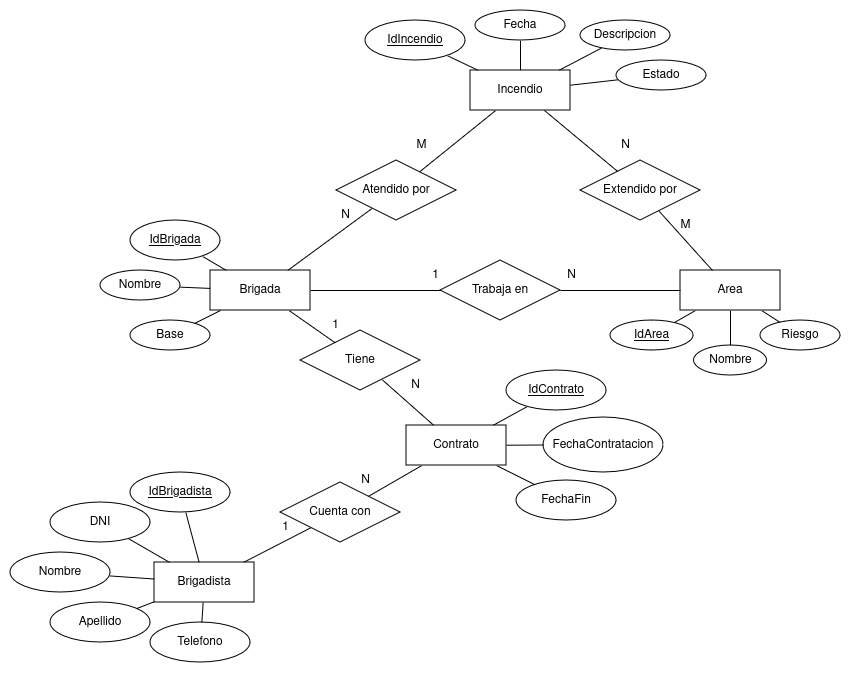

The diagram above was exported from draw.io. Its source (the exported page's mxGraphModel, read from the mxfile embedded in the PNG):
<mxGraphModel dx="1434" dy="764" grid="1" gridSize="10" guides="1" tooltips="1" connect="1" arrows="1" fold="1" page="1" pageScale="1" pageWidth="827" pageHeight="1169" math="0" shadow="0">
  <root>
    <mxCell id="0" />
    <mxCell id="1" parent="0" />
    <mxCell id="unesAVIN2KmLazHX4lXs-16" style="rounded=0;orthogonalLoop=1;jettySize=auto;html=1;endArrow=none;endFill=0;" parent="1" source="unesAVIN2KmLazHX4lXs-1" target="unesAVIN2KmLazHX4lXs-15" edge="1">
      <mxGeometry relative="1" as="geometry">
        <mxPoint x="410" y="400" as="sourcePoint" />
      </mxGeometry>
    </mxCell>
    <mxCell id="unesAVIN2KmLazHX4lXs-18" style="rounded=0;orthogonalLoop=1;jettySize=auto;html=1;endArrow=none;endFill=0;" parent="1" source="unesAVIN2KmLazHX4lXs-1" target="unesAVIN2KmLazHX4lXs-14" edge="1">
      <mxGeometry relative="1" as="geometry" />
    </mxCell>
    <mxCell id="unesAVIN2KmLazHX4lXs-20" style="rounded=0;orthogonalLoop=1;jettySize=auto;html=1;endArrow=none;endFill=0;" parent="1" source="unesAVIN2KmLazHX4lXs-1" target="unesAVIN2KmLazHX4lXs-11" edge="1">
      <mxGeometry relative="1" as="geometry" />
    </mxCell>
    <mxCell id="unesAVIN2KmLazHX4lXs-32" style="rounded=0;orthogonalLoop=1;jettySize=auto;html=1;endArrow=none;endFill=0;" parent="1" source="unesAVIN2KmLazHX4lXs-1" target="unesAVIN2KmLazHX4lXs-31" edge="1">
      <mxGeometry relative="1" as="geometry" />
    </mxCell>
    <mxCell id="unesAVIN2KmLazHX4lXs-33" style="rounded=0;orthogonalLoop=1;jettySize=auto;html=1;endArrow=none;endFill=0;" parent="1" source="unesAVIN2KmLazHX4lXs-1" target="unesAVIN2KmLazHX4lXs-30" edge="1">
      <mxGeometry relative="1" as="geometry" />
    </mxCell>
    <mxCell id="unesAVIN2KmLazHX4lXs-1" value="Brigada" style="whiteSpace=wrap;html=1;align=center;" parent="1" vertex="1">
      <mxGeometry x="330" y="370" width="100" height="40" as="geometry" />
    </mxCell>
    <mxCell id="unesAVIN2KmLazHX4lXs-25" style="rounded=0;orthogonalLoop=1;jettySize=auto;html=1;endArrow=none;endFill=0;" parent="1" source="unesAVIN2KmLazHX4lXs-3" target="unesAVIN2KmLazHX4lXs-13" edge="1">
      <mxGeometry relative="1" as="geometry" />
    </mxCell>
    <mxCell id="unesAVIN2KmLazHX4lXs-64" style="rounded=0;orthogonalLoop=1;jettySize=auto;html=1;endArrow=none;endFill=0;" parent="1" source="unesAVIN2KmLazHX4lXs-3" target="unesAVIN2KmLazHX4lXs-59" edge="1">
      <mxGeometry relative="1" as="geometry" />
    </mxCell>
    <mxCell id="unesAVIN2KmLazHX4lXs-65" style="rounded=0;orthogonalLoop=1;jettySize=auto;html=1;endArrow=none;endFill=0;" parent="1" source="unesAVIN2KmLazHX4lXs-3" target="unesAVIN2KmLazHX4lXs-60" edge="1">
      <mxGeometry relative="1" as="geometry" />
    </mxCell>
    <mxCell id="unesAVIN2KmLazHX4lXs-66" style="rounded=0;orthogonalLoop=1;jettySize=auto;html=1;endArrow=none;endFill=0;" parent="1" source="unesAVIN2KmLazHX4lXs-3" target="unesAVIN2KmLazHX4lXs-61" edge="1">
      <mxGeometry relative="1" as="geometry" />
    </mxCell>
    <mxCell id="unesAVIN2KmLazHX4lXs-67" style="rounded=0;orthogonalLoop=1;jettySize=auto;html=1;endArrow=none;endFill=0;" parent="1" source="unesAVIN2KmLazHX4lXs-3" target="unesAVIN2KmLazHX4lXs-63" edge="1">
      <mxGeometry relative="1" as="geometry" />
    </mxCell>
    <mxCell id="unesAVIN2KmLazHX4lXs-68" style="rounded=0;orthogonalLoop=1;jettySize=auto;html=1;endArrow=none;endFill=0;" parent="1" source="unesAVIN2KmLazHX4lXs-3" target="unesAVIN2KmLazHX4lXs-62" edge="1">
      <mxGeometry relative="1" as="geometry" />
    </mxCell>
    <mxCell id="unesAVIN2KmLazHX4lXs-3" value="Brigadista" style="whiteSpace=wrap;html=1;align=center;" parent="1" vertex="1">
      <mxGeometry x="274" y="662" width="100" height="40" as="geometry" />
    </mxCell>
    <mxCell id="unesAVIN2KmLazHX4lXs-21" style="rounded=0;orthogonalLoop=1;jettySize=auto;html=1;endArrow=none;endFill=0;" parent="1" source="unesAVIN2KmLazHX4lXs-4" target="unesAVIN2KmLazHX4lXs-11" edge="1">
      <mxGeometry relative="1" as="geometry" />
    </mxCell>
    <mxCell id="unesAVIN2KmLazHX4lXs-50" style="rounded=0;orthogonalLoop=1;jettySize=auto;html=1;endArrow=none;endFill=0;" parent="1" source="unesAVIN2KmLazHX4lXs-4" target="unesAVIN2KmLazHX4lXs-47" edge="1">
      <mxGeometry relative="1" as="geometry" />
    </mxCell>
    <mxCell id="unesAVIN2KmLazHX4lXs-51" style="rounded=0;orthogonalLoop=1;jettySize=auto;html=1;endArrow=none;endFill=0;" parent="1" source="unesAVIN2KmLazHX4lXs-4" target="unesAVIN2KmLazHX4lXs-48" edge="1">
      <mxGeometry relative="1" as="geometry" />
    </mxCell>
    <mxCell id="unesAVIN2KmLazHX4lXs-52" style="rounded=0;orthogonalLoop=1;jettySize=auto;html=1;endArrow=none;endFill=0;" parent="1" source="unesAVIN2KmLazHX4lXs-4" target="unesAVIN2KmLazHX4lXs-49" edge="1">
      <mxGeometry relative="1" as="geometry" />
    </mxCell>
    <mxCell id="unesAVIN2KmLazHX4lXs-4" value="Incendio" style="whiteSpace=wrap;html=1;align=center;" parent="1" vertex="1">
      <mxGeometry x="590" y="170" width="100" height="40" as="geometry" />
    </mxCell>
    <mxCell id="unesAVIN2KmLazHX4lXs-56" style="rounded=0;orthogonalLoop=1;jettySize=auto;html=1;endArrow=none;endFill=0;" parent="1" source="unesAVIN2KmLazHX4lXs-5" target="unesAVIN2KmLazHX4lXs-55" edge="1">
      <mxGeometry relative="1" as="geometry" />
    </mxCell>
    <mxCell id="unesAVIN2KmLazHX4lXs-57" style="rounded=0;orthogonalLoop=1;jettySize=auto;html=1;endArrow=none;endFill=0;" parent="1" source="unesAVIN2KmLazHX4lXs-5" target="unesAVIN2KmLazHX4lXs-53" edge="1">
      <mxGeometry relative="1" as="geometry" />
    </mxCell>
    <mxCell id="unesAVIN2KmLazHX4lXs-58" style="rounded=0;orthogonalLoop=1;jettySize=auto;html=1;endArrow=none;endFill=0;" parent="1" source="unesAVIN2KmLazHX4lXs-5" target="unesAVIN2KmLazHX4lXs-54" edge="1">
      <mxGeometry relative="1" as="geometry" />
    </mxCell>
    <mxCell id="unesAVIN2KmLazHX4lXs-5" value="Area" style="whiteSpace=wrap;html=1;align=center;" parent="1" vertex="1">
      <mxGeometry x="800" y="370" width="100" height="40" as="geometry" />
    </mxCell>
    <mxCell id="unesAVIN2KmLazHX4lXs-17" style="rounded=0;orthogonalLoop=1;jettySize=auto;html=1;endArrow=none;endFill=0;" parent="1" source="unesAVIN2KmLazHX4lXs-6" target="unesAVIN2KmLazHX4lXs-15" edge="1">
      <mxGeometry relative="1" as="geometry" />
    </mxCell>
    <mxCell id="unesAVIN2KmLazHX4lXs-24" style="rounded=0;orthogonalLoop=1;jettySize=auto;html=1;endArrow=none;endFill=0;" parent="1" source="unesAVIN2KmLazHX4lXs-6" target="unesAVIN2KmLazHX4lXs-13" edge="1">
      <mxGeometry relative="1" as="geometry" />
    </mxCell>
    <mxCell id="unesAVIN2KmLazHX4lXs-70" style="rounded=0;orthogonalLoop=1;jettySize=auto;html=1;endArrow=none;endFill=0;" parent="1" source="unesAVIN2KmLazHX4lXs-6" target="unesAVIN2KmLazHX4lXs-69" edge="1">
      <mxGeometry relative="1" as="geometry" />
    </mxCell>
    <mxCell id="unesAVIN2KmLazHX4lXs-72" style="rounded=0;orthogonalLoop=1;jettySize=auto;html=1;endArrow=none;endFill=0;" parent="1" source="unesAVIN2KmLazHX4lXs-6" target="unesAVIN2KmLazHX4lXs-71" edge="1">
      <mxGeometry relative="1" as="geometry" />
    </mxCell>
    <mxCell id="unesAVIN2KmLazHX4lXs-76" style="rounded=0;orthogonalLoop=1;jettySize=auto;html=1;endArrow=none;endFill=0;" parent="1" source="unesAVIN2KmLazHX4lXs-6" target="unesAVIN2KmLazHX4lXs-75" edge="1">
      <mxGeometry relative="1" as="geometry" />
    </mxCell>
    <mxCell id="unesAVIN2KmLazHX4lXs-6" value="Contrato" style="whiteSpace=wrap;html=1;align=center;" parent="1" vertex="1">
      <mxGeometry x="526" y="525" width="100" height="40" as="geometry" />
    </mxCell>
    <mxCell id="unesAVIN2KmLazHX4lXs-11" value="Atendido por" style="shape=rhombus;perimeter=rhombusPerimeter;whiteSpace=wrap;html=1;align=center;" parent="1" vertex="1">
      <mxGeometry x="456" y="260" width="120" height="60" as="geometry" />
    </mxCell>
    <mxCell id="unesAVIN2KmLazHX4lXs-22" style="rounded=0;orthogonalLoop=1;jettySize=auto;html=1;endArrow=none;endFill=0;" parent="1" source="unesAVIN2KmLazHX4lXs-12" target="unesAVIN2KmLazHX4lXs-4" edge="1">
      <mxGeometry relative="1" as="geometry" />
    </mxCell>
    <mxCell id="unesAVIN2KmLazHX4lXs-23" style="rounded=0;orthogonalLoop=1;jettySize=auto;html=1;endArrow=none;endFill=0;" parent="1" source="unesAVIN2KmLazHX4lXs-12" target="unesAVIN2KmLazHX4lXs-5" edge="1">
      <mxGeometry relative="1" as="geometry" />
    </mxCell>
    <mxCell id="unesAVIN2KmLazHX4lXs-12" value="Extendido por" style="shape=rhombus;perimeter=rhombusPerimeter;whiteSpace=wrap;html=1;align=center;" parent="1" vertex="1">
      <mxGeometry x="700" y="260" width="120" height="60" as="geometry" />
    </mxCell>
    <mxCell id="unesAVIN2KmLazHX4lXs-13" value="Cuenta con" style="shape=rhombus;perimeter=rhombusPerimeter;whiteSpace=wrap;html=1;align=center;" parent="1" vertex="1">
      <mxGeometry x="400" y="582" width="120" height="60" as="geometry" />
    </mxCell>
    <mxCell id="unesAVIN2KmLazHX4lXs-19" style="rounded=0;orthogonalLoop=1;jettySize=auto;html=1;endArrow=none;endFill=0;" parent="1" source="unesAVIN2KmLazHX4lXs-14" target="unesAVIN2KmLazHX4lXs-5" edge="1">
      <mxGeometry relative="1" as="geometry" />
    </mxCell>
    <mxCell id="unesAVIN2KmLazHX4lXs-14" value="Trabaja en" style="shape=rhombus;perimeter=rhombusPerimeter;whiteSpace=wrap;html=1;align=center;" parent="1" vertex="1">
      <mxGeometry x="560" y="360" width="120" height="60" as="geometry" />
    </mxCell>
    <mxCell id="unesAVIN2KmLazHX4lXs-15" value="Tiene" style="shape=rhombus;perimeter=rhombusPerimeter;whiteSpace=wrap;html=1;align=center;" parent="1" vertex="1">
      <mxGeometry x="420" y="430" width="120" height="60" as="geometry" />
    </mxCell>
    <mxCell id="unesAVIN2KmLazHX4lXs-30" value="IdBrigada" style="ellipse;whiteSpace=wrap;html=1;align=center;fontStyle=4;" parent="1" vertex="1">
      <mxGeometry x="250" y="320" width="90" height="40" as="geometry" />
    </mxCell>
    <mxCell id="unesAVIN2KmLazHX4lXs-31" value="Nombre" style="ellipse;whiteSpace=wrap;html=1;align=center;" parent="1" vertex="1">
      <mxGeometry x="220" y="370" width="80" height="30" as="geometry" />
    </mxCell>
    <mxCell id="unesAVIN2KmLazHX4lXs-36" value="1" style="text;html=1;align=center;verticalAlign=middle;resizable=0;points=[];autosize=1;strokeColor=none;fillColor=none;" parent="1" vertex="1">
      <mxGeometry x="540" y="360" width="30" height="30" as="geometry" />
    </mxCell>
    <mxCell id="unesAVIN2KmLazHX4lXs-37" value="1" style="text;html=1;align=center;verticalAlign=middle;resizable=0;points=[];autosize=1;strokeColor=none;fillColor=none;" parent="1" vertex="1">
      <mxGeometry x="440" y="410" width="30" height="30" as="geometry" />
    </mxCell>
    <mxCell id="unesAVIN2KmLazHX4lXs-39" value="1" style="text;html=1;align=center;verticalAlign=middle;resizable=0;points=[];autosize=1;strokeColor=none;fillColor=none;" parent="1" vertex="1">
      <mxGeometry x="390" y="612" width="30" height="30" as="geometry" />
    </mxCell>
    <mxCell id="unesAVIN2KmLazHX4lXs-40" value="N" style="text;html=1;align=center;verticalAlign=middle;resizable=0;points=[];autosize=1;strokeColor=none;fillColor=none;" parent="1" vertex="1">
      <mxGeometry x="676" y="360" width="30" height="30" as="geometry" />
    </mxCell>
    <mxCell id="unesAVIN2KmLazHX4lXs-41" value="N" style="text;html=1;align=center;verticalAlign=middle;resizable=0;points=[];autosize=1;strokeColor=none;fillColor=none;" parent="1" vertex="1">
      <mxGeometry x="450" y="300" width="30" height="30" as="geometry" />
    </mxCell>
    <mxCell id="unesAVIN2KmLazHX4lXs-42" value="M" style="text;html=1;align=center;verticalAlign=middle;resizable=0;points=[];autosize=1;strokeColor=none;fillColor=none;" parent="1" vertex="1">
      <mxGeometry x="526" y="230" width="30" height="30" as="geometry" />
    </mxCell>
    <mxCell id="unesAVIN2KmLazHX4lXs-43" value="N" style="text;html=1;align=center;verticalAlign=middle;resizable=0;points=[];autosize=1;strokeColor=none;fillColor=none;" parent="1" vertex="1">
      <mxGeometry x="730" y="230" width="30" height="30" as="geometry" />
    </mxCell>
    <mxCell id="unesAVIN2KmLazHX4lXs-44" value="M" style="text;html=1;align=center;verticalAlign=middle;resizable=0;points=[];autosize=1;strokeColor=none;fillColor=none;" parent="1" vertex="1">
      <mxGeometry x="790" y="310" width="30" height="30" as="geometry" />
    </mxCell>
    <mxCell id="unesAVIN2KmLazHX4lXs-45" value="N" style="text;html=1;align=center;verticalAlign=middle;resizable=0;points=[];autosize=1;strokeColor=none;fillColor=none;" parent="1" vertex="1">
      <mxGeometry x="470" y="565" width="30" height="30" as="geometry" />
    </mxCell>
    <mxCell id="unesAVIN2KmLazHX4lXs-46" value="N" style="text;html=1;align=center;verticalAlign=middle;resizable=0;points=[];autosize=1;strokeColor=none;fillColor=none;" parent="1" vertex="1">
      <mxGeometry x="520" y="470" width="30" height="30" as="geometry" />
    </mxCell>
    <mxCell id="unesAVIN2KmLazHX4lXs-47" value="IdIncendio" style="ellipse;whiteSpace=wrap;html=1;align=center;fontStyle=4;" parent="1" vertex="1">
      <mxGeometry x="485" y="120" width="100" height="40" as="geometry" />
    </mxCell>
    <mxCell id="unesAVIN2KmLazHX4lXs-48" value="Fecha" style="ellipse;whiteSpace=wrap;html=1;align=center;" parent="1" vertex="1">
      <mxGeometry x="595" y="110" width="90" height="30" as="geometry" />
    </mxCell>
    <mxCell id="unesAVIN2KmLazHX4lXs-49" value="Descripcion" style="ellipse;whiteSpace=wrap;html=1;align=center;" parent="1" vertex="1">
      <mxGeometry x="700" y="120" width="90" height="30" as="geometry" />
    </mxCell>
    <mxCell id="unesAVIN2KmLazHX4lXs-53" value="Nombre" style="ellipse;whiteSpace=wrap;html=1;align=center;" parent="1" vertex="1">
      <mxGeometry x="813.5" y="445" width="73" height="30" as="geometry" />
    </mxCell>
    <mxCell id="unesAVIN2KmLazHX4lXs-54" value="Riesgo" style="ellipse;whiteSpace=wrap;html=1;align=center;" parent="1" vertex="1">
      <mxGeometry x="880" y="420" width="80" height="30" as="geometry" />
    </mxCell>
    <mxCell id="unesAVIN2KmLazHX4lXs-55" value="IdArea" style="ellipse;whiteSpace=wrap;html=1;align=center;fontStyle=4;" parent="1" vertex="1">
      <mxGeometry x="730" y="420" width="83" height="30" as="geometry" />
    </mxCell>
    <mxCell id="unesAVIN2KmLazHX4lXs-59" value="IdBrigadista" style="ellipse;whiteSpace=wrap;html=1;align=center;fontStyle=4;" parent="1" vertex="1">
      <mxGeometry x="250" y="572" width="100" height="40" as="geometry" />
    </mxCell>
    <mxCell id="unesAVIN2KmLazHX4lXs-60" value="DNI" style="ellipse;whiteSpace=wrap;html=1;align=center;" parent="1" vertex="1">
      <mxGeometry x="170" y="602" width="100" height="40" as="geometry" />
    </mxCell>
    <mxCell id="unesAVIN2KmLazHX4lXs-61" value="Nombre" style="ellipse;whiteSpace=wrap;html=1;align=center;" parent="1" vertex="1">
      <mxGeometry x="130" y="652" width="100" height="40" as="geometry" />
    </mxCell>
    <mxCell id="unesAVIN2KmLazHX4lXs-62" value="Apellido" style="ellipse;whiteSpace=wrap;html=1;align=center;" parent="1" vertex="1">
      <mxGeometry x="170" y="702" width="100" height="40" as="geometry" />
    </mxCell>
    <mxCell id="unesAVIN2KmLazHX4lXs-63" value="Telefono" style="ellipse;whiteSpace=wrap;html=1;align=center;" parent="1" vertex="1">
      <mxGeometry x="270" y="722" width="100" height="40" as="geometry" />
    </mxCell>
    <mxCell id="unesAVIN2KmLazHX4lXs-69" value="IdContrato" style="ellipse;whiteSpace=wrap;html=1;align=center;fontStyle=4;" parent="1" vertex="1">
      <mxGeometry x="626" y="470" width="100" height="40" as="geometry" />
    </mxCell>
    <mxCell id="unesAVIN2KmLazHX4lXs-71" value="FechaContratacion" style="ellipse;whiteSpace=wrap;html=1;align=center;" parent="1" vertex="1">
      <mxGeometry x="663" y="517" width="120" height="55" as="geometry" />
    </mxCell>
    <mxCell id="unesAVIN2KmLazHX4lXs-75" value="FechaFin" style="ellipse;whiteSpace=wrap;html=1;align=center;" parent="1" vertex="1">
      <mxGeometry x="636" y="580" width="100" height="40" as="geometry" />
    </mxCell>
    <mxCell id="1ukyF04DZQjYdrwAy0_1-3" style="rounded=0;orthogonalLoop=1;jettySize=auto;html=1;endArrow=none;endFill=0;" parent="1" source="1ukyF04DZQjYdrwAy0_1-2" target="unesAVIN2KmLazHX4lXs-1" edge="1">
      <mxGeometry relative="1" as="geometry" />
    </mxCell>
    <mxCell id="1ukyF04DZQjYdrwAy0_1-2" value="Base" style="ellipse;whiteSpace=wrap;html=1;align=center;" parent="1" vertex="1">
      <mxGeometry x="250" y="420" width="80" height="30" as="geometry" />
    </mxCell>
    <mxCell id="e2jBHqCYVj-jrpTEKEA4-2" style="rounded=0;orthogonalLoop=1;jettySize=auto;html=1;endArrow=none;endFill=0;" edge="1" parent="1" source="e2jBHqCYVj-jrpTEKEA4-1" target="unesAVIN2KmLazHX4lXs-4">
      <mxGeometry relative="1" as="geometry" />
    </mxCell>
    <mxCell id="e2jBHqCYVj-jrpTEKEA4-1" value="Estado" style="ellipse;whiteSpace=wrap;html=1;align=center;" vertex="1" parent="1">
      <mxGeometry x="736" y="160" width="90" height="30" as="geometry" />
    </mxCell>
  </root>
</mxGraphModel>